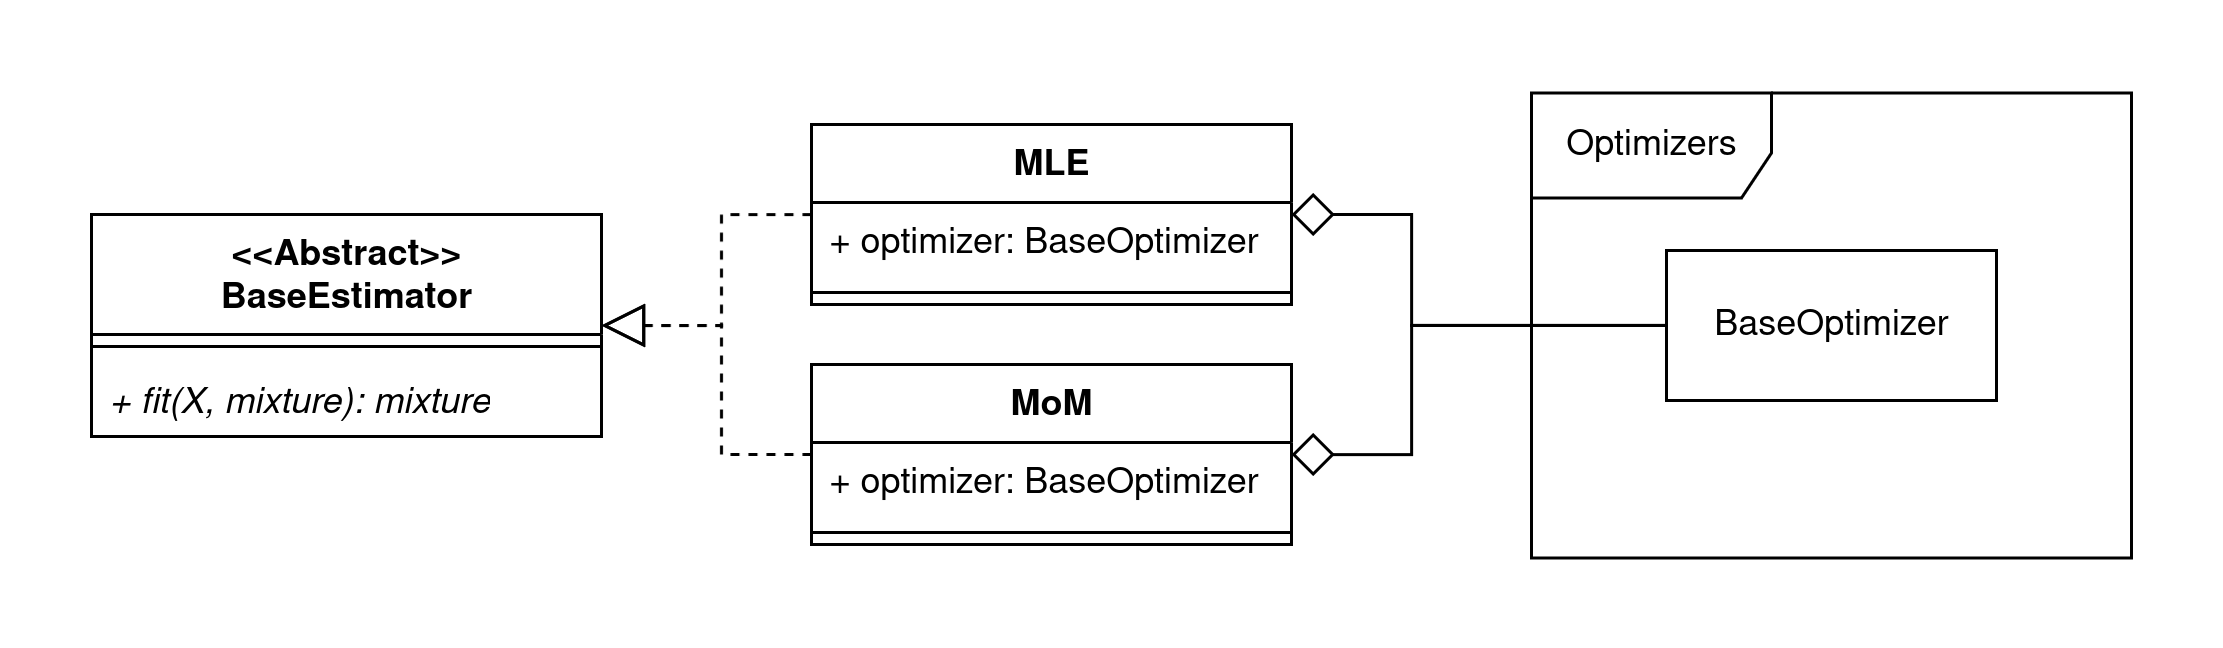

The diagram above was exported from draw.io. Its source (the exported page's mxGraphModel, read from the mxfile embedded in the PNG):
<mxGraphModel dx="860" dy="467" grid="1" gridSize="10" guides="1" tooltips="1" connect="1" arrows="1" fold="1" page="1" pageScale="1" pageWidth="827" pageHeight="1169" math="0" shadow="0">
  <root>
    <mxCell id="0" />
    <mxCell id="1" parent="0" />
    <mxCell id="v0FUj7CmPA7I72fwzHcH-1" value="&lt;div&gt;&amp;lt;&amp;lt;Abstract&amp;gt;&amp;gt;&lt;/div&gt;&lt;div&gt;BaseEstimator&lt;/div&gt;" style="swimlane;fontStyle=1;align=center;verticalAlign=top;childLayout=stackLayout;horizontal=1;startSize=40;horizontalStack=0;resizeParent=1;resizeParentMax=0;resizeLast=0;collapsible=1;marginBottom=0;whiteSpace=wrap;html=1;" vertex="1" parent="1">
      <mxGeometry x="210" y="290" width="170" height="74" as="geometry" />
    </mxCell>
    <mxCell id="v0FUj7CmPA7I72fwzHcH-3" value="" style="line;strokeWidth=1;fillColor=none;align=left;verticalAlign=middle;spacingTop=-1;spacingLeft=3;spacingRight=3;rotatable=0;labelPosition=right;points=[];portConstraint=eastwest;strokeColor=inherit;" vertex="1" parent="v0FUj7CmPA7I72fwzHcH-1">
      <mxGeometry y="40" width="170" height="8" as="geometry" />
    </mxCell>
    <mxCell id="v0FUj7CmPA7I72fwzHcH-2" value="&lt;i&gt;+ fit(X, mixture): mixture&lt;/i&gt;" style="text;strokeColor=none;fillColor=none;align=left;verticalAlign=top;spacingLeft=4;spacingRight=4;overflow=hidden;rotatable=0;points=[[0,0.5],[1,0.5]];portConstraint=eastwest;whiteSpace=wrap;html=1;" vertex="1" parent="v0FUj7CmPA7I72fwzHcH-1">
      <mxGeometry y="48" width="170" height="26" as="geometry" />
    </mxCell>
    <mxCell id="v0FUj7CmPA7I72fwzHcH-19" style="edgeStyle=orthogonalEdgeStyle;rounded=0;orthogonalLoop=1;jettySize=auto;html=1;endArrow=block;endFill=0;endSize=12;dashed=1;" edge="1" parent="1" source="v0FUj7CmPA7I72fwzHcH-12" target="v0FUj7CmPA7I72fwzHcH-1">
      <mxGeometry relative="1" as="geometry" />
    </mxCell>
    <mxCell id="v0FUj7CmPA7I72fwzHcH-12" value="MLE" style="swimlane;fontStyle=1;align=center;verticalAlign=top;childLayout=stackLayout;horizontal=1;startSize=26;horizontalStack=0;resizeParent=1;resizeParentMax=0;resizeLast=0;collapsible=1;marginBottom=0;whiteSpace=wrap;html=1;" vertex="1" parent="1">
      <mxGeometry x="450" y="260" width="160" height="60" as="geometry" />
    </mxCell>
    <mxCell id="v0FUj7CmPA7I72fwzHcH-13" value="+ optimizer: BaseOptimizer" style="text;strokeColor=none;fillColor=none;align=left;verticalAlign=top;spacingLeft=4;spacingRight=4;overflow=hidden;rotatable=0;points=[[0,0.5],[1,0.5]];portConstraint=eastwest;whiteSpace=wrap;html=1;" vertex="1" parent="v0FUj7CmPA7I72fwzHcH-12">
      <mxGeometry y="26" width="160" height="26" as="geometry" />
    </mxCell>
    <mxCell id="v0FUj7CmPA7I72fwzHcH-14" value="" style="line;strokeWidth=1;fillColor=none;align=left;verticalAlign=middle;spacingTop=-1;spacingLeft=3;spacingRight=3;rotatable=0;labelPosition=right;points=[];portConstraint=eastwest;strokeColor=inherit;" vertex="1" parent="v0FUj7CmPA7I72fwzHcH-12">
      <mxGeometry y="52" width="160" height="8" as="geometry" />
    </mxCell>
    <mxCell id="v0FUj7CmPA7I72fwzHcH-18" style="edgeStyle=orthogonalEdgeStyle;rounded=0;orthogonalLoop=1;jettySize=auto;html=1;endArrow=block;endFill=0;endSize=12;dashed=1;" edge="1" parent="1" source="v0FUj7CmPA7I72fwzHcH-15" target="v0FUj7CmPA7I72fwzHcH-1">
      <mxGeometry relative="1" as="geometry" />
    </mxCell>
    <mxCell id="v0FUj7CmPA7I72fwzHcH-15" value="MoM" style="swimlane;fontStyle=1;align=center;verticalAlign=top;childLayout=stackLayout;horizontal=1;startSize=26;horizontalStack=0;resizeParent=1;resizeParentMax=0;resizeLast=0;collapsible=1;marginBottom=0;whiteSpace=wrap;html=1;" vertex="1" parent="1">
      <mxGeometry x="450" y="340" width="160" height="60" as="geometry" />
    </mxCell>
    <mxCell id="v0FUj7CmPA7I72fwzHcH-16" value="+ optimizer: BaseOptimizer" style="text;strokeColor=none;fillColor=none;align=left;verticalAlign=top;spacingLeft=4;spacingRight=4;overflow=hidden;rotatable=0;points=[[0,0.5],[1,0.5]];portConstraint=eastwest;whiteSpace=wrap;html=1;" vertex="1" parent="v0FUj7CmPA7I72fwzHcH-15">
      <mxGeometry y="26" width="160" height="26" as="geometry" />
    </mxCell>
    <mxCell id="v0FUj7CmPA7I72fwzHcH-17" value="" style="line;strokeWidth=1;fillColor=none;align=left;verticalAlign=middle;spacingTop=-1;spacingLeft=3;spacingRight=3;rotatable=0;labelPosition=right;points=[];portConstraint=eastwest;strokeColor=inherit;" vertex="1" parent="v0FUj7CmPA7I72fwzHcH-15">
      <mxGeometry y="52" width="160" height="8" as="geometry" />
    </mxCell>
    <mxCell id="v0FUj7CmPA7I72fwzHcH-20" value="Optimizers" style="shape=umlFrame;whiteSpace=wrap;html=1;pointerEvents=0;width=80;height=35;" vertex="1" parent="1">
      <mxGeometry x="690" y="249.5" width="200" height="155" as="geometry" />
    </mxCell>
    <mxCell id="v0FUj7CmPA7I72fwzHcH-24" style="edgeStyle=orthogonalEdgeStyle;rounded=0;orthogonalLoop=1;jettySize=auto;html=1;endArrow=diamond;endFill=0;endSize=12;" edge="1" parent="1" source="v0FUj7CmPA7I72fwzHcH-21" target="v0FUj7CmPA7I72fwzHcH-12">
      <mxGeometry relative="1" as="geometry">
        <Array as="points">
          <mxPoint x="650" y="327" />
          <mxPoint x="650" y="290" />
        </Array>
      </mxGeometry>
    </mxCell>
    <mxCell id="v0FUj7CmPA7I72fwzHcH-25" style="edgeStyle=orthogonalEdgeStyle;rounded=0;orthogonalLoop=1;jettySize=auto;html=1;endArrow=diamond;endFill=0;endSize=12;" edge="1" parent="1" source="v0FUj7CmPA7I72fwzHcH-21" target="v0FUj7CmPA7I72fwzHcH-15">
      <mxGeometry relative="1" as="geometry">
        <Array as="points">
          <mxPoint x="650" y="327" />
          <mxPoint x="650" y="370" />
        </Array>
      </mxGeometry>
    </mxCell>
    <mxCell id="v0FUj7CmPA7I72fwzHcH-21" value="BaseOptimizer" style="html=1;whiteSpace=wrap;" vertex="1" parent="1">
      <mxGeometry x="735" y="302" width="110" height="50" as="geometry" />
    </mxCell>
  </root>
</mxGraphModel>